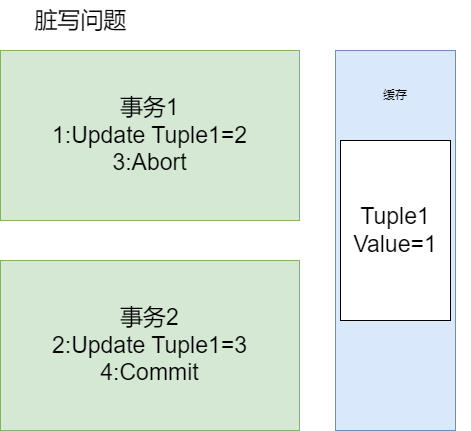

The diagram above was exported from draw.io. Its source (the exported page's mxGraphModel, read from the mxfile embedded in the PNG):
<mxGraphModel dx="1036" dy="606" grid="1" gridSize="10" guides="1" tooltips="1" connect="1" arrows="1" fold="1" page="1" pageScale="1" pageWidth="827" pageHeight="1169" math="0" shadow="0">
  <root>
    <mxCell id="0" />
    <mxCell id="1" parent="0" />
    <mxCell id="LkQHRv6sEwzs3OcADl4g-3" value="" style="rounded=0;whiteSpace=wrap;html=1;fillColor=#dae8fc;strokeColor=#6c8ebf;" vertex="1" parent="1">
      <mxGeometry x="535" y="70" width="120" height="380" as="geometry" />
    </mxCell>
    <mxCell id="LkQHRv6sEwzs3OcADl4g-4" value="缓存" style="text;html=1;strokeColor=none;fillColor=none;align=center;verticalAlign=middle;whiteSpace=wrap;rounded=0;" vertex="1" parent="1">
      <mxGeometry x="520" y="70" width="150" height="90" as="geometry" />
    </mxCell>
    <mxCell id="LkQHRv6sEwzs3OcADl4g-5" value="&lt;font style=&quot;font-size: 23px;&quot;&gt;Tuple1&lt;br&gt;Value=1&lt;br&gt;&lt;/font&gt;" style="rounded=0;whiteSpace=wrap;html=1;" vertex="1" parent="1">
      <mxGeometry x="540" y="160" width="110" height="180" as="geometry" />
    </mxCell>
    <mxCell id="LkQHRv6sEwzs3OcADl4g-10" value="事务1&lt;br&gt;1:Update Tuple1=2&lt;br&gt;3:Abort" style="rounded=0;whiteSpace=wrap;html=1;fontSize=23;fillColor=#d5e8d4;strokeColor=#82b366;" vertex="1" parent="1">
      <mxGeometry x="200" y="70" width="299" height="170" as="geometry" />
    </mxCell>
    <mxCell id="LkQHRv6sEwzs3OcADl4g-12" value="事务2&lt;br&gt;2:Update Tuple1=3&lt;br&gt;4:Commit" style="rounded=0;whiteSpace=wrap;html=1;fontSize=23;fillColor=#d5e8d4;strokeColor=#82b366;" vertex="1" parent="1">
      <mxGeometry x="200" y="280" width="299" height="170" as="geometry" />
    </mxCell>
    <mxCell id="LkQHRv6sEwzs3OcADl4g-13" value="脏写问题&lt;br&gt;" style="text;html=1;align=center;verticalAlign=middle;resizable=0;points=[];autosize=1;strokeColor=none;fillColor=none;fontSize=23;" vertex="1" parent="1">
      <mxGeometry x="220" y="20" width="120" height="40" as="geometry" />
    </mxCell>
  </root>
</mxGraphModel>